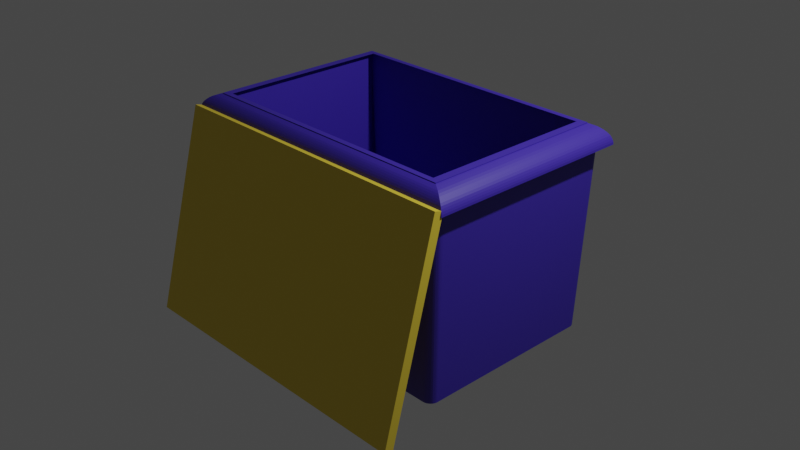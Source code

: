 # Source: Blauwe_ton.blend  (saved by Blender 2.91.10; exported with 4.5.12 LTS)
import bpy
from mathutils import Matrix  # noqa: F401  (used for matrix-valued properties, if any)

bpy.ops.wm.read_factory_settings(use_empty=True)
scene = bpy.context.scene
scene.name = 'Scene'

# ---- collections
col_collection = bpy.data.collections.new('Collection'); scene.collection.children.link(col_collection)

# ---- materials (node trees are filled in below, after node groups)
mat_material_001 = bpy.data.materials.new('Material.001')
mat_material_001.use_transparent_shadow = False
mat_material_002 = bpy.data.materials.new('Material.002')
mat_material_002.use_transparent_shadow = False

# ---- material node trees
mat_material_001.use_nodes = True; mat_material_001.node_tree.nodes.clear()
_N = mat_material_001.node_tree.nodes; _L = mat_material_001.node_tree.links
n0 = _N.new('ShaderNodeBsdfPrincipled'); n0.name = 'Principled BSDF'; n0.location = (10, 300)
n0.distribution = 'GGX'
n0.subsurface_method = 'BURLEY'
n0.inputs[0].default_value = (0.04905, 0.02487, 0.402, 1.0)
n0.inputs[3].default_value = 1.45
n0.inputs[27].default_value = (0.0, 0.0, 0.0, 1.0)
n0.inputs[28].default_value = 1.0
n1 = _N.new('ShaderNodeOutputMaterial'); n1.name = 'Material Output'; n1.location = (300, 300)
_L.new(n0.outputs[0], n1.inputs[0])
n1.is_active_output = True
mat_material_002.use_nodes = True; mat_material_002.node_tree.nodes.clear()
_N = mat_material_002.node_tree.nodes; _L = mat_material_002.node_tree.links
n0 = _N.new('ShaderNodeBsdfPrincipled'); n0.name = 'Principled BSDF'; n0.location = (10, 300)
n0.distribution = 'GGX'
n0.subsurface_method = 'BURLEY'
n0.inputs[0].default_value = (0.8, 0.6011, 0.04915, 1.0)
n0.inputs[3].default_value = 1.45
n0.inputs[27].default_value = (0.0, 0.0, 0.0, 1.0)
n0.inputs[28].default_value = 1.0
n1 = _N.new('ShaderNodeOutputMaterial'); n1.name = 'Material Output'; n1.location = (300, 300)
_L.new(n0.outputs[0], n1.inputs[0])
n1.is_active_output = True

# ---- world
world_world = bpy.data.worlds.new('World'); scene.world = world_world
world_world.use_nodes = True; world_world.node_tree.nodes.clear()
_N = world_world.node_tree.nodes; _L = world_world.node_tree.links
n0 = _N.new('ShaderNodeOutputWorld'); n0.name = 'World Output'; n0.location = (300, 300)
n1 = _N.new('ShaderNodeBackground'); n1.name = 'Background'; n1.location = (10, 300)
n1.inputs[0].default_value = (0.05088, 0.05088, 0.05088, 1.0)
_L.new(n1.outputs[0], n0.inputs[0])
n0.is_active_output = True
world_world.color = (0.05088, 0.05088, 0.05088)
world_world.use_sun_shadow = False
world_world.sun_shadow_jitter_overblur = 0.0

# ---- cameras
cam_camera = bpy.data.cameras.new('Camera')
cam_camera.clip_end = 100.0
cam_camera.ortho_scale = 7.314

# ---- lights
light_light = bpy.data.lights.new('Light', 'POINT')
light_light.transmission_factor = 0.0
light_light.energy = 1000.0
light_light.shadow_soft_size = 0.1
light_light.shadow_maximum_resolution = 0.006
light_light.use_absolute_resolution = True

# ---- meshes
me_cube_008 = bpy.data.meshes.new('Cube.008')
me_cube_008.from_pydata([(-0.95, -0.95, -1.0), (-1.0, -1.0, 1.0), (-0.95, 0.95, -1.0), (-1.0, 1.0, 1.0), (0.95, -0.95, -1.0), (1.0, -1.0, 1.0), (0.95, 0.95, -1.0), (1.0, 1.0, 1.0), (-1.0, -1.0, 1.2), (-1.0, 1.0, 1.2), (1.0, 1.0, 1.2), (1.0, -1.0, 1.2), (-1.0, 1.1, 1.0), (-0.95, 1.045, -1.0), (0.95, 1.045, -1.0), (1.0, 1.1, 1.0), (1.067, 1.0, 1.0), (1.013, 0.95, -1.0), (1.013, -0.95, -1.0), (1.067, -1.0, 1.0), (-1.013, 0.95, -1.0), (-1.013, -0.95, -1.0), (-1.067, -1.0, 1.0), (-1.067, 1.0, 1.0), (-0.95, -1.045, -1.0), (-1.0, -1.1, 1.0), (1.0, -1.1, 1.0), (0.95, -1.045, -1.0), (-1.013, -0.95, -1.0), (-1.067, -1.0, 1.0), (-1.067, 1.0, 1.0), (-1.013, 0.95, -1.0), (1.067, 1.0, 1.0), (1.013, 0.95, -1.0), (1.067, -1.0, 1.0), (1.013, -0.95, -1.0), (1.141, -1.141, 1.0), (1.141, 1.141, 1.0), (-1.141, 1.141, 1.0), (-1.141, -1.141, 1.0), (-1.0, 1.1, 1.0), (-1.067, 1.0, 1.0), (-1.007, 1.099, 1.0), (-1.015, 1.097, 1.0), (-1.022, 1.094, 1.0), (-1.029, 1.09, 1.0), (-1.035, 1.085, 1.0), (-1.042, 1.078, 1.0), (-1.047, 1.071, 1.0), (-1.052, 1.062, 1.0), (-1.056, 1.053, 1.0), (-1.06, 1.043, 1.0), (-1.063, 1.033, 1.0), (-1.065, 1.022, 1.0), (-1.066, 1.011, 1.0), (-1.013, 0.95, -1.0), (-0.95, 1.045, -1.0), (-1.013, 0.9606, -1.0), (-1.012, 0.9711, -1.0), (-1.01, 0.9814, -1.0), (-1.007, 0.9912, -1.0), (-1.004, 1.001, -1.0), (-0.9995, 1.009, -1.0), (-0.9948, 1.017, -1.0), (-0.9895, 1.024, -1.0), (-0.9837, 1.03, -1.0), (-0.9775, 1.036, -1.0), (-0.9709, 1.04, -1.0), (-0.9641, 1.043, -1.0), (-0.9571, 1.044, -1.0), (-0.95, -1.045, -1.0), (-1.013, -0.95, -1.0), (-0.9571, -1.044, -1.0), (-0.9641, -1.043, -1.0), (-0.9709, -1.04, -1.0), (-0.9775, -1.036, -1.0), (-0.9837, -1.03, -1.0), (-0.9895, -1.024, -1.0), (-0.9948, -1.017, -1.0), (-0.9995, -1.009, -1.0), (-1.004, -1.001, -1.0), (-1.007, -0.9912, -1.0), (-1.01, -0.9814, -1.0), (-1.012, -0.9711, -1.0), (-1.013, -0.9606, -1.0), (-1.067, -1.0, 1.0), (-1.0, -1.1, 1.0), (-1.066, -1.011, 1.0), (-1.065, -1.022, 1.0), (-1.063, -1.033, 1.0), (-1.06, -1.043, 1.0), (-1.056, -1.053, 1.0), (-1.052, -1.062, 1.0), (-1.047, -1.071, 1.0), (-1.042, -1.078, 1.0), (-1.035, -1.085, 1.0), (-1.029, -1.09, 1.0), (-1.022, -1.094, 1.0), (-1.015, -1.097, 1.0), (-1.007, -1.099, 1.0), (1.067, 1.0, 1.0), (1.0, 1.1, 1.0), (1.066, 1.011, 1.0), (1.065, 1.022, 1.0), (1.063, 1.033, 1.0), (1.06, 1.043, 1.0), (1.056, 1.053, 1.0), (1.052, 1.062, 1.0), (1.047, 1.071, 1.0), (1.042, 1.078, 1.0), (1.035, 1.085, 1.0), (1.029, 1.09, 1.0), (1.022, 1.094, 1.0), (1.015, 1.097, 1.0), (1.007, 1.099, 1.0), (0.95, 1.045, -1.0), (1.013, 0.95, -1.0), (0.9571, 1.044, -1.0), (0.9641, 1.043, -1.0), (0.9709, 1.04, -1.0), (0.9775, 1.036, -1.0), (0.9837, 1.03, -1.0), (0.9895, 1.024, -1.0), (0.9948, 1.017, -1.0), (0.9995, 1.009, -1.0), (1.004, 1.001, -1.0), (1.007, 0.9912, -1.0), (1.01, 0.9814, -1.0), (1.012, 0.9711, -1.0), (1.013, 0.9606, -1.0), (1.0, -1.1, 1.0), (1.067, -1.0, 1.0), (1.007, -1.099, 1.0), (1.015, -1.097, 1.0), (1.022, -1.094, 1.0), (1.029, -1.09, 1.0), (1.035, -1.085, 1.0), (1.042, -1.078, 1.0), (1.047, -1.071, 1.0), (1.052, -1.062, 1.0), (1.056, -1.053, 1.0), (1.06, -1.043, 1.0), (1.063, -1.033, 1.0), (1.065, -1.022, 1.0), (1.066, -1.011, 1.0), (1.013, -0.95, -1.0), (0.95, -1.045, -1.0), (1.013, -0.9606, -1.0), (1.012, -0.9711, -1.0), (1.01, -0.9814, -1.0), (1.007, -0.9912, -1.0), (1.004, -1.001, -1.0), (0.9995, -1.009, -1.0), (0.9948, -1.017, -1.0), (0.9895, -1.024, -1.0), (0.9837, -1.03, -1.0), (0.9775, -1.036, -1.0), (0.9709, -1.04, -1.0), (0.9641, -1.043, -1.0), (0.9571, -1.044, -1.0), (0.9434, -0.9434, 1.2), (1.141, -1.141, 1.002), (0.9656, -0.9656, 1.199), (0.9875, -0.9875, 1.195), (1.009, -1.009, 1.189), (1.029, -1.029, 1.18), (1.049, -1.049, 1.17), (1.067, -1.067, 1.157), (1.083, -1.083, 1.142), (1.098, -1.098, 1.125), (1.111, -1.111, 1.107), (1.122, -1.122, 1.088), (1.13, -1.13, 1.067), (1.136, -1.136, 1.046), (1.14, -1.14, 1.024), (1.141, 1.141, 1.002), (0.9434, 0.9434, 1.2), (1.14, 1.14, 1.024), (1.136, 1.136, 1.046), (1.13, 1.13, 1.067), (1.122, 1.122, 1.088), (1.111, 1.111, 1.107), (1.098, 1.098, 1.125), (1.083, 1.083, 1.142), (1.067, 1.067, 1.157), (1.049, 1.049, 1.17), (1.029, 1.029, 1.18), (1.009, 1.009, 1.189), (0.9875, 0.9875, 1.195), (0.9656, 0.9656, 1.199), (-0.9434, 0.9434, 1.2), (-1.141, 1.141, 1.002), (-0.9656, 0.9656, 1.199), (-0.9875, 0.9875, 1.195), (-1.009, 1.009, 1.189), (-1.029, 1.029, 1.18), (-1.049, 1.049, 1.17), (-1.067, 1.067, 1.157), (-1.083, 1.083, 1.142), (-1.098, 1.098, 1.125), (-1.111, 1.111, 1.107), (-1.122, 1.122, 1.088), (-1.13, 1.13, 1.067), (-1.136, 1.136, 1.046), (-1.14, 1.14, 1.024), (-1.141, -1.141, 1.002), (-0.9434, -0.9434, 1.2), (-1.14, -1.14, 1.024), (-1.136, -1.136, 1.046), (-1.13, -1.13, 1.067), (-1.122, -1.122, 1.088), (-1.111, -1.111, 1.107), (-1.098, -1.098, 1.125), (-1.083, -1.083, 1.142), (-1.067, -1.067, 1.157), (-1.049, -1.049, 1.17), (-1.029, -1.029, 1.18), (-1.009, -1.009, 1.189), (-0.9875, -0.9875, 1.195), (-0.9656, -0.9656, 1.199), (-1.0, -1.0, -0.6), (-1.0, 1.0, -0.6), (1.0, 1.0, -0.6), (1.0, -1.0, -0.6), (-1.0, -1.0, -0.8), (-1.0, 1.0, -0.8), (1.0, 1.0, -0.8), (1.0, -1.0, -0.8)], [], [(1, 3, 23, 22), (6, 2, 13, 14), (5, 4, 18, 19), (5, 1, 25, 26), (2, 6, 4, 0), (1, 5, 36, 39), (8, 11, 223, 220), (3, 1, 39, 38), (37, 38, 191, 175), (36, 37, 175, 161), (13, 12, 15, 14), (3, 7, 15, 12), (24, 25, 86, 70), (4, 5, 34, 35), (17, 16, 19, 18), (4, 6, 17, 18), (7, 5, 19, 16), (6, 7, 16, 17), (21, 22, 23, 20), (2, 0, 21, 20), (3, 2, 20, 23), (0, 1, 22, 21), (27, 26, 25, 24), (6, 14, 115, 117, 118, 119, 120, 121, 122, 123, 124, 125, 126, 127, 128, 129, 116, 33), (14, 15, 101, 115), (0, 4, 27, 24), (3, 12, 40, 42, 43, 44, 45, 46, 47, 48, 49, 50, 51, 52, 53, 54, 41, 30), (0, 24, 70, 72, 73, 74, 75, 76, 77, 78, 79, 80, 81, 82, 83, 84, 71, 28), (29, 28, 71, 85), (31, 30, 41, 55), (25, 1, 29, 85, 87, 88, 89, 90, 91, 92, 93, 94, 95, 96, 97, 98, 99, 86), (13, 2, 31, 55, 57, 58, 59, 60, 61, 62, 63, 64, 65, 66, 67, 68, 69, 56), (2, 3, 30, 31), (1, 0, 28, 29), (15, 7, 32, 100, 102, 103, 104, 105, 106, 107, 108, 109, 110, 111, 112, 113, 114, 101), (5, 26, 130, 132, 133, 134, 135, 136, 137, 138, 139, 140, 141, 142, 143, 144, 131, 34), (27, 4, 35, 145, 147, 148, 149, 150, 151, 152, 153, 154, 155, 156, 157, 158, 159, 146), (26, 27, 146, 130), (35, 34, 131, 145), (32, 33, 116, 100), (9, 10, 176, 190), (7, 6, 33, 32), (40, 56, 69, 42), (42, 69, 68, 43), (43, 68, 67, 44), (44, 67, 66, 45), (45, 66, 65, 46), (46, 65, 64, 47), (47, 64, 63, 48), (48, 63, 62, 49), (49, 62, 61, 50), (50, 61, 60, 51), (51, 60, 59, 52), (52, 59, 58, 53), (53, 58, 57, 54), (54, 57, 55, 41), (70, 86, 99, 72), (72, 99, 98, 73), (73, 98, 97, 74), (74, 97, 96, 75), (75, 96, 95, 76), (76, 95, 94, 77), (77, 94, 93, 78), (78, 93, 92, 79), (79, 92, 91, 80), (80, 91, 90, 81), (81, 90, 89, 82), (82, 89, 88, 83), (83, 88, 87, 84), (84, 87, 85, 71), (100, 116, 129, 102), (102, 129, 128, 103), (103, 128, 127, 104), (104, 127, 126, 105), (105, 126, 125, 106), (106, 125, 124, 107), (107, 124, 123, 108), (108, 123, 122, 109), (109, 122, 121, 110), (110, 121, 120, 111), (111, 120, 119, 112), (112, 119, 118, 113), (113, 118, 117, 114), (114, 117, 115, 101), (130, 146, 159, 132), (132, 159, 158, 133), (133, 158, 157, 134), (134, 157, 156, 135), (135, 156, 155, 136), (136, 155, 154, 137), (137, 154, 153, 138), (138, 153, 152, 139), (139, 152, 151, 140), (140, 151, 150, 141), (141, 150, 149, 142), (142, 149, 148, 143), (143, 148, 147, 144), (144, 147, 145, 131), (12, 13, 56, 40), (11, 8, 206, 160), (8, 9, 190, 206), (7, 3, 38, 37), (39, 36, 161, 205), (38, 39, 205, 191), (5, 7, 37, 36), (176, 160, 162, 189), (189, 162, 163, 188), (188, 163, 164, 187), (187, 164, 165, 186), (186, 165, 166, 185), (185, 166, 167, 184), (184, 167, 168, 183), (183, 168, 169, 182), (182, 169, 170, 181), (181, 170, 171, 180), (180, 171, 172, 179), (179, 172, 173, 178), (178, 173, 174, 177), (177, 174, 161, 175), (206, 190, 192, 219), (219, 192, 193, 218), (218, 193, 194, 217), (217, 194, 195, 216), (216, 195, 196, 215), (215, 196, 197, 214), (214, 197, 198, 213), (213, 198, 199, 212), (212, 199, 200, 211), (211, 200, 201, 210), (210, 201, 202, 209), (209, 202, 203, 208), (208, 203, 204, 207), (207, 204, 191, 205), (160, 206, 219, 162), (162, 219, 218, 163), (163, 218, 217, 164), (164, 217, 216, 165), (165, 216, 215, 166), (166, 215, 214, 167), (167, 214, 213, 168), (168, 213, 212, 169), (169, 212, 211, 170), (170, 211, 210, 171), (171, 210, 209, 172), (172, 209, 208, 173), (173, 208, 207, 174), (174, 207, 205, 161), (190, 176, 189, 192), (192, 189, 188, 193), (193, 188, 187, 194), (194, 187, 186, 195), (195, 186, 185, 196), (196, 185, 184, 197), (197, 184, 183, 198), (198, 183, 182, 199), (199, 182, 181, 200), (200, 181, 180, 201), (201, 180, 179, 202), (202, 179, 178, 203), (203, 178, 177, 204), (204, 177, 175, 191), (10, 11, 160, 176), (221, 220, 224, 225), (10, 9, 221, 222), (11, 10, 222, 223), (9, 8, 220, 221), (226, 225, 224, 227), (220, 223, 227, 224), (222, 221, 225, 226), (223, 222, 226, 227)])
_uv = me_cube_008.uv_layers.new(name='UVMap')
_uv.uv.foreach_set('vector', [0.625, 0.0, 0.625, 0.25, 0.625, 0.25, 0.625, 0.0, 0.375, 0.5, 0.125, 0.5, 0.125, 0.5, 0.375, 0.5, 0.625, 0.75, 0.375, 0.75, 0.375, 0.75, 0.625, 0.75, 0.625, 0.75, 0.625, 1.0, 0.625, 1.0, 0.625, 0.75, 0.125, 0.5, 0.375, 0.5, 0.375, 0.75, 0.125, 0.75, 0.625, 1.0, 0.625, 0.75, 0.625, 0.75, 0.625, 1.0, 0.875, 0.75, 0.625, 0.75, 0.625, 0.75, 0.875, 0.75, 0.625, 0.25, 0.625, 0.0, 0.625, 0.0, 0.625, 0.25, 0.625, 0.5, 0.625, 0.25, 0.625, 0.25, 0.625, 0.5, 0.625, 0.75, 0.625, 0.5, 0.625, 0.5, 0.625, 0.75, 0.375, 0.25, 0.625, 0.25, 0.625, 0.5, 0.375, 0.5, 0.625, 0.25, 0.625, 0.5, 0.625, 0.5, 0.625, 0.25, 0.375, 1.0, 0.625, 1.0, 0.625, 1.0, 0.375, 1.0, 0.375, 0.75, 0.625, 0.75, 0.625, 0.75, 0.375, 0.75, 0.375, 0.5, 0.625, 0.5, 0.625, 0.75, 0.375, 0.75, 0.375, 0.75, 0.375, 0.5, 0.375, 0.5, 0.375, 0.75, 0.625, 0.5, 0.625, 0.75, 0.625, 0.75, 0.625, 0.5, 0.375, 0.5, 0.625, 0.5, 0.625, 0.5, 0.375, 0.5, 0.375, 0.0, 0.625, 0.0, 0.625, 0.25, 0.375, 0.25, 0.125, 0.5, 0.125, 0.75, 0.125, 0.75, 0.125, 0.5, 0.625, 0.25, 0.375, 0.25, 0.375, 0.25, 0.625, 0.25, 0.375, 1.0, 0.625, 1.0, 0.625, 1.0, 0.375, 1.0, 0.375, 0.75, 0.625, 0.75, 0.625, 1.0, 0.375, 1.0, 0.375, 0.5, 0.375, 0.5, 0.375, 0.5, 0.375, 0.5, 0.375, 0.5, 0.375, 0.5, 0.375, 0.5, 0.375, 0.5, 0.375, 0.5, 0.375, 0.5, 0.375, 0.5, 0.375, 0.5, 0.375, 0.5, 0.375, 0.5, 0.375, 0.5, 0.375, 0.5, 0.375, 0.5, 0.375, 0.5, 0.375, 0.5, 0.625, 0.5, 0.625, 0.5, 0.375, 0.5, 0.125, 0.75, 0.375, 0.75, 0.375, 0.75, 0.125, 0.75, 0.625, 0.25, 0.625, 0.25, 0.625, 0.25, 0.625, 0.25, 0.625, 0.25, 0.625, 0.25, 0.625, 0.25, 0.625, 0.25, 0.625, 0.25, 0.6249, 0.25, 0.625, 0.25, 0.625, 0.25, 0.625, 0.25, 0.625, 0.25, 0.625, 0.25, 0.625, 0.25, 0.625, 0.25, 0.625, 0.25, 0.125, 0.75, 0.125, 0.75, 0.125, 0.75, 0.2917, 0.9167, 0.2917, 0.9167, 0.2917, 0.9167, 0.2916, 0.9167, 0.2916, 0.9167, 0.2916, 0.9167, 0.2917, 0.9167, 0.2916, 0.9167, 0.2916, 0.9167, 0.2917, 0.9167, 0.2917, 0.9167, 0.2917, 0.9167, 0.2917, 0.9167, 0.125, 0.75, 0.125, 0.75, 0.625, 1.0, 0.375, 1.0, 0.375, 1.0, 0.625, 1.0, 0.375, 0.25, 0.625, 0.25, 0.625, 0.25, 0.375, 0.25, 0.625, 1.0, 0.625, 1.0, 0.625, 1.0, 0.625, 1.0, 0.625, 1.0, 0.625, 1.0, 0.625, 1.0, 0.625, 1.0, 0.625, 1.0, 0.625, 1.0, 0.6249, 1.0, 0.625, 1.0, 0.625, 1.0, 0.625, 1.0, 0.625, 1.0, 0.625, 1.0, 0.625, 1.0, 0.625, 1.0, 0.125, 0.5, 0.125, 0.5, 0.125, 0.5, 0.125, 0.5, 0.2917, 0.3333, 0.2917, 0.3333, 0.2917, 0.3333, 0.2917, 0.3333, 0.2916, 0.3333, 0.2916, 0.3333, 0.2917, 0.3333, 0.2916, 0.3333, 0.2916, 0.3333, 0.2916, 0.3333, 0.2917, 0.3333, 0.2917, 0.3333, 0.2917, 0.3333, 0.125, 0.5, 0.375, 0.25, 0.625, 0.25, 0.625, 0.25, 0.375, 0.25, 0.625, 1.0, 0.375, 1.0, 0.375, 1.0, 0.625, 1.0, 0.625, 0.5, 0.625, 0.5, 0.625, 0.5, 0.625, 0.5, 0.625, 0.5, 0.625, 0.5, 0.625, 0.5, 0.625, 0.5, 0.625, 0.5, 0.625, 0.5, 0.6249, 0.5, 0.625, 0.5, 0.625, 0.5, 0.625, 0.5, 0.625, 0.5, 0.625, 0.5, 0.625, 0.5, 0.625, 0.5, 0.625, 0.75, 0.625, 0.75, 0.625, 0.75, 0.625, 0.75, 0.625, 0.75, 0.625, 0.75, 0.625, 0.75, 0.625, 0.75, 0.625, 0.75, 0.6249, 0.75, 0.625, 0.75, 0.625, 0.75, 0.625, 0.75, 0.625, 0.75, 0.625, 0.75, 0.625, 0.75, 0.625, 0.75, 0.625, 0.75, 0.375, 0.75, 0.375, 0.75, 0.375, 0.75, 0.375, 0.75, 0.375, 0.75, 0.375, 0.75, 0.375, 0.75, 0.375, 0.75, 0.375, 0.75, 0.375, 0.75, 0.375, 0.75, 0.375, 0.75, 0.375, 0.75, 0.375, 0.75, 0.375, 0.75, 0.375, 0.75, 0.375, 0.75, 0.375, 0.75, 0.625, 0.75, 0.375, 0.75, 0.375, 0.75, 0.625, 0.75, 0.375, 0.75, 0.625, 0.75, 0.625, 0.75, 0.375, 0.75, 0.625, 0.5, 0.375, 0.5, 0.375, 0.5, 0.625, 0.5, 0.875, 0.5, 0.625, 0.5, 0.6267, 0.5, 0.8733, 0.5, 0.625, 0.5, 0.375, 0.5, 0.375, 0.5, 0.625, 0.5, 0.625, 0.25, 0.375, 0.25, 0.2917, 0.3333, 0.625, 0.25, 0.625, 0.25, 0.2917, 0.3333, 0.2917, 0.3333, 0.625, 0.25, 0.625, 0.25, 0.2917, 0.3333, 0.2917, 0.3333, 0.625, 0.25, 0.625, 0.25, 0.2917, 0.3333, 0.2916, 0.3333, 0.625, 0.25, 0.625, 0.25, 0.2916, 0.3333, 0.2916, 0.3333, 0.625, 0.25, 0.625, 0.25, 0.2916, 0.3333, 0.2916, 0.3333, 0.625, 0.25, 0.625, 0.25, 0.2916, 0.3333, 0.2917, 0.3333, 0.6249, 0.25, 0.6249, 0.25, 0.2917, 0.3333, 0.2916, 0.3333, 0.625, 0.25, 0.625, 0.25, 0.2916, 0.3333, 0.2916, 0.3333, 0.625, 0.25, 0.625, 0.25, 0.2916, 0.3333, 0.2917, 0.3333, 0.625, 0.25, 0.625, 0.25, 0.2917, 0.3333, 0.2917, 0.3333, 0.625, 0.25, 0.625, 0.25, 0.2917, 0.3333, 0.2917, 0.3333, 0.625, 0.25, 0.625, 0.25, 0.2917, 0.3333, 0.2917, 0.3333, 0.625, 0.25, 0.625, 0.25, 0.2917, 0.3333, 0.375, 0.25, 0.625, 0.25, 0.375, 1.0, 0.625, 1.0, 0.625, 1.0, 0.2917, 0.9167, 0.2917, 0.9167, 0.625, 1.0, 0.625, 1.0, 0.2917, 0.9167, 0.2917, 0.9167, 0.625, 1.0, 0.625, 1.0, 0.2917, 0.9167, 0.2917, 0.9167, 0.625, 1.0, 0.625, 1.0, 0.2916, 0.9167, 0.2916, 0.9167, 0.625, 1.0, 0.625, 1.0, 0.2916, 0.9167, 0.2916, 0.9167, 0.625, 1.0, 0.625, 1.0, 0.2916, 0.9167, 0.2916, 0.9167, 0.625, 1.0, 0.6249, 1.0, 0.2917, 0.9167, 0.2917, 0.9167, 0.6249, 1.0, 0.625, 1.0, 0.2916, 0.9167, 0.2916, 0.9167, 0.625, 1.0, 0.625, 1.0, 0.2916, 0.9167, 0.2916, 0.9167, 0.625, 1.0, 0.625, 1.0, 0.2917, 0.9167, 0.2917, 0.9167, 0.625, 1.0, 0.625, 1.0, 0.2917, 0.9167, 0.2917, 0.9167, 0.625, 1.0, 0.625, 1.0, 0.2917, 0.9167, 0.2917, 0.9167, 0.625, 1.0, 0.625, 1.0, 0.2917, 0.9167, 0.2917, 0.9167, 0.625, 1.0, 0.625, 1.0, 0.375, 1.0, 0.625, 0.5, 0.375, 0.5, 0.375, 0.5, 0.625, 0.5, 0.625, 0.5, 0.375, 0.5, 0.375, 0.5, 0.625, 0.5, 0.625, 0.5, 0.375, 0.5, 0.375, 0.5, 0.625, 0.5, 0.625, 0.5, 0.375, 0.5, 0.375, 0.5, 0.625, 0.5, 0.625, 0.5, 0.375, 0.5, 0.375, 0.5, 0.625, 0.5, 0.625, 0.5, 0.375, 0.5, 0.375, 0.5, 0.625, 0.5, 0.625, 0.5, 0.375, 0.5, 0.375, 0.5, 0.6249, 0.5, 0.6249, 0.5, 0.375, 0.5, 0.375, 0.5, 0.625, 0.5, 0.625, 0.5, 0.375, 0.5, 0.375, 0.5, 0.625, 0.5, 0.625, 0.5, 0.375, 0.5, 0.375, 0.5, 0.625, 0.5, 0.625, 0.5, 0.375, 0.5, 0.375, 0.5, 0.625, 0.5, 0.625, 0.5, 0.375, 0.5, 0.375, 0.5, 0.625, 0.5, 0.625, 0.5, 0.375, 0.5, 0.375, 0.5, 0.625, 0.5, 0.625, 0.5, 0.375, 0.5, 0.375, 0.5, 0.625, 0.5, 0.625, 0.75, 0.375, 0.75, 0.375, 0.75, 0.625, 0.75, 0.625, 0.75, 0.375, 0.75, 0.375, 0.75, 0.625, 0.75, 0.625, 0.75, 0.375, 0.75, 0.375, 0.75, 0.625, 0.75, 0.625, 0.75, 0.375, 0.75, 0.375, 0.75, 0.625, 0.75, 0.625, 0.75, 0.375, 0.75, 0.375, 0.75, 0.625, 0.75, 0.625, 0.75, 0.375, 0.75, 0.375, 0.75, 0.625, 0.75, 0.625, 0.75, 0.375, 0.75, 0.375, 0.75, 0.6249, 0.75, 0.6249, 0.75, 0.375, 0.75, 0.375, 0.75, 0.625, 0.75, 0.625, 0.75, 0.375, 0.75, 0.375, 0.75, 0.625, 0.75, 0.625, 0.75, 0.375, 0.75, 0.375, 0.75, 0.625, 0.75, 0.625, 0.75, 0.375, 0.75, 0.375, 0.75, 0.625, 0.75, 0.625, 0.75, 0.375, 0.75, 0.375, 0.75, 0.625, 0.75, 0.625, 0.75, 0.375, 0.75, 0.375, 0.75, 0.625, 0.75, 0.625, 0.75, 0.375, 0.75, 0.375, 0.75, 0.625, 0.75, 0.625, 0.25, 0.375, 0.25, 0.375, 0.25, 0.625, 0.25, 0.625, 0.75, 0.875, 0.75, 0.8733, 0.75, 0.6267, 0.75, 0.875, 0.75, 0.875, 0.5, 0.875, 0.5017, 0.875, 0.7483, 0.625, 0.5, 0.625, 0.25, 0.625, 0.25, 0.625, 0.5, 0.625, 1.0, 0.625, 0.75, 0.625, 0.75, 0.625, 1.0, 0.625, 0.25, 0.625, 0.0, 0.625, 0.0, 0.625, 0.25, 0.625, 0.75, 0.625, 0.5, 0.625, 0.5, 0.625, 0.75, 0.625, 0.5017, 0.625, 0.7483, 0.625, 0.7491, 0.625, 0.5009, 0.625, 0.5009, 0.625, 0.7491, 0.625, 0.7497, 0.625, 0.5003, 0.625, 0.5003, 0.625, 0.7497, 0.625, 0.75, 0.625, 0.5, 0.625, 0.5, 0.625, 0.75, 0.625, 0.75, 0.625, 0.5, 0.625, 0.5, 0.625, 0.75, 0.625, 0.75, 0.625, 0.5, 0.625, 0.5, 0.625, 0.75, 0.625, 0.75, 0.625, 0.5, 0.625, 0.5, 0.625, 0.75, 0.625, 0.7436, 0.625, 0.5064, 0.625, 0.5064, 0.625, 0.7436, 0.625, 0.7453, 0.625, 0.5047, 0.625, 0.5047, 0.625, 0.7453, 0.625, 0.7467, 0.625, 0.5033, 0.625, 0.5033, 0.625, 0.7467, 0.625, 0.7479, 0.625, 0.5021, 0.625, 0.5021, 0.625, 0.7479, 0.625, 0.7488, 0.625, 0.5012, 0.625, 0.5012, 0.625, 0.7488, 0.625, 0.7495, 0.625, 0.5005, 0.625, 0.5005, 0.625, 0.7495, 0.625, 0.7499, 0.625, 0.5001, 0.625, 0.5001, 0.625, 0.7499, 0.625, 0.75, 0.625, 0.5, 0.875, 0.7483, 0.875, 0.5017, 0.875, 0.5009, 0.875, 0.7491, 0.875, 0.7491, 0.875, 0.5009, 0.875, 0.5003, 0.875, 0.7497, 0.875, 0.7497, 0.875, 0.5003, 0.875, 0.5, 0.875, 0.75, 0.875, 0.75, 0.875, 0.5, 0.875, 0.5, 0.875, 0.75, 0.875, 0.75, 0.875, 0.5, 0.875, 0.5, 0.875, 0.75, 0.875, 0.75, 0.875, 0.5, 0.875, 0.5, 0.875, 0.75, 0.875, 0.75, 0.875, 0.5, 0.875, 0.5064, 0.875, 0.7436, 0.625, 0.006352, 0.625, 0.2436, 0.625, 0.2453, 0.625, 0.004732, 0.625, 0.004732, 0.625, 0.2453, 0.625, 0.2467, 0.625, 0.003324, 0.625, 0.003324, 0.625, 0.2467, 0.625, 0.2479, 0.625, 0.002148, 0.625, 0.002148, 0.625, 0.2479, 0.625, 0.2488, 0.625, 0.001217, 0.625, 0.001217, 0.625, 0.2488, 0.625, 0.2495, 0.625, 0.0005437, 0.625, 0.0005437, 0.625, 0.2495, 0.625, 0.2499, 0.625, 0.0001364, 0.625, 0.0001364, 0.625, 0.2499, 0.625, 0.25, 0.625, 0.0, 0.6267, 0.75, 0.8733, 0.75, 0.8741, 0.75, 0.6259, 0.75, 0.6259, 0.75, 0.8741, 0.75, 0.8747, 0.75, 0.6253, 0.75, 0.6253, 0.75, 0.8747, 0.75, 0.875, 0.75, 0.625, 0.75, 0.625, 0.75, 0.875, 0.75, 0.875, 0.75, 0.625, 0.75, 0.625, 0.75, 0.875, 0.75, 0.875, 0.75, 0.625, 0.75, 0.625, 0.75, 0.875, 0.75, 0.875, 0.75, 0.625, 0.75, 0.625, 0.75, 0.875, 0.75, 0.8686, 0.75, 0.6314, 0.75, 0.625, 0.7564, 0.625, 0.9936, 0.625, 0.9953, 0.625, 0.7547, 0.625, 0.7547, 0.625, 0.9953, 0.625, 0.9967, 0.625, 0.7533, 0.625, 0.7533, 0.625, 0.9967, 0.625, 0.9979, 0.625, 0.7521, 0.625, 0.7521, 0.625, 0.9979, 0.625, 0.9988, 0.625, 0.7512, 0.625, 0.7512, 0.625, 0.9988, 0.625, 0.9995, 0.625, 0.7505, 0.625, 0.7505, 0.625, 0.9995, 0.625, 0.9999, 0.625, 0.7501, 0.625, 0.7501, 0.625, 0.9999, 0.625, 1.0, 0.625, 0.75, 0.8733, 0.5, 0.6267, 0.5, 0.6259, 0.5, 0.8741, 0.5, 0.8741, 0.5, 0.6259, 0.5, 0.6253, 0.5, 0.8747, 0.5, 0.8747, 0.5, 0.6253, 0.5, 0.625, 0.5, 0.875, 0.5, 0.875, 0.5, 0.625, 0.5, 0.625, 0.5, 0.875, 0.5, 0.875, 0.5, 0.625, 0.5, 0.625, 0.5, 0.875, 0.5, 0.875, 0.5, 0.625, 0.5, 0.625, 0.5, 0.875, 0.5, 0.875, 0.5, 0.625, 0.5, 0.6314, 0.5, 0.8686, 0.5, 0.625, 0.2564, 0.625, 0.4936, 0.625, 0.4953, 0.625, 0.2547, 0.625, 0.2547, 0.625, 0.4953, 0.625, 0.4967, 0.625, 0.2533, 0.625, 0.2533, 0.625, 0.4967, 0.625, 0.4979, 0.625, 0.2521, 0.625, 0.2521, 0.625, 0.4979, 0.625, 0.4988, 0.625, 0.2512, 0.625, 0.2512, 0.625, 0.4988, 0.625, 0.4995, 0.625, 0.2505, 0.625, 0.2505, 0.625, 0.4995, 0.625, 0.4999, 0.625, 0.2501, 0.625, 0.2501, 0.625, 0.4999, 0.625, 0.5, 0.625, 0.25, 0.625, 0.5, 0.625, 0.75, 0.625, 0.7483, 0.625, 0.5017, 0.875, 0.5, 0.875, 0.75, 0.875, 0.75, 0.875, 0.5, 0.625, 0.5, 0.875, 0.5, 0.875, 0.5, 0.625, 0.5, 0.625, 0.75, 0.625, 0.5, 0.625, 0.5, 0.625, 0.75, 0.875, 0.5, 0.875, 0.75, 0.875, 0.75, 0.875, 0.5, 0.625, 0.5, 0.875, 0.5, 0.875, 0.75, 0.625, 0.75, 0.875, 0.75, 0.625, 0.75, 0.625, 0.75, 0.875, 0.75, 0.625, 0.5, 0.875, 0.5, 0.875, 0.5, 0.625, 0.5, 0.625, 0.75, 0.625, 0.5, 0.625, 0.5, 0.625, 0.75])
me_cube_008.materials.append(mat_material_001)
me_cube_008.use_remesh_fix_poles = True
me_cube_008.use_remesh_preserve_attributes = False
me_cube_008.use_mirror_vertex_groups = False
me_cube_008.update()
me_cube = bpy.data.meshes.new('Cube')
me_cube.from_pydata([(-1.0, -1.0, -1.0), (-1.0, -1.0, 1.0), (-1.0, 1.0, -1.0), (-1.0, 1.0, 1.0), (1.0, -1.0, -1.0), (1.0, -1.0, 1.0), (1.0, 1.0, -1.0), (1.0, 1.0, 1.0)], [], [(0, 1, 3, 2), (2, 3, 7, 6), (6, 7, 5, 4), (4, 5, 1, 0), (2, 6, 4, 0), (7, 3, 1, 5)])
_uv = me_cube.uv_layers.new(name='UVMap')
_uv.uv.foreach_set('vector', [0.375, 0.0, 0.625, 0.0, 0.625, 0.25, 0.375, 0.25, 0.375, 0.25, 0.625, 0.25, 0.625, 0.5, 0.375, 0.5, 0.375, 0.5, 0.625, 0.5, 0.625, 0.75, 0.375, 0.75, 0.375, 0.75, 0.625, 0.75, 0.625, 1.0, 0.375, 1.0, 0.125, 0.5, 0.375, 0.5, 0.375, 0.75, 0.125, 0.75, 0.625, 0.5, 0.875, 0.5, 0.875, 0.75, 0.625, 0.75])
me_cube.materials.append(mat_material_002)
me_cube.use_remesh_fix_poles = True
me_cube.use_remesh_preserve_attributes = False
me_cube.use_mirror_vertex_groups = False
me_cube.update()

# ---- objects
ob_light = bpy.data.objects.new('Light', light_light)
ob_camera = bpy.data.objects.new('Camera', cam_camera)
ob_cube = bpy.data.objects.new('Cube', me_cube_008)
ob_cube_001 = bpy.data.objects.new('Cube.001', me_cube)

# ---- transforms, parenting, visibility, modifiers, constraints
ob_light.location = (4.076, 1.005, 5.904)
ob_light.rotation_euler = (0.6503, 0.05522, 1.866)
ob_light.lock_rotations_4d = False
ob_light.empty_display_type = 'ARROWS'
ob_light.color = (0.0, 0.0, 0.0, 0.0)
ob_light.lineart.crease_threshold = 0.0
ob_camera.location = (7.359, -6.926, 4.958)
ob_camera.rotation_euler = (1.109, 0.0, 0.8149)
ob_camera.lock_rotations_4d = False
ob_camera.empty_display_type = 'ARROWS'
ob_camera.color = (0.0, 0.0, 0.0, 0.0)
ob_camera.display_type = 'WIRE'
ob_camera.lineart.crease_threshold = 0.0
ob_cube.location = (0.0, 0.0, 0.0)
ob_cube.scale = (1.5, 1.0, 1.0)
ob_cube.lineart.crease_threshold = 0.0
ob_cube_001.location = (0.0, -1.441, 0.0)
ob_cube_001.rotation_euler = (1.309, 0.0, 0.0)
ob_cube_001.scale = (1.7, 1.1, 0.05)
ob_cube_001.lineart.crease_threshold = 0.0

# ---- collection membership
col_collection.objects.link(ob_light)
col_collection.objects.link(ob_camera)
col_collection.objects.link(ob_cube)
col_collection.objects.link(ob_cube_001)

# ---- scene / render settings (as saved in the file)
scene.camera = ob_camera
scene.frame_start = 1; scene.frame_end = 250; scene.frame_set(1)
scene.render.engine = 'BLENDER_EEVEE_NEXT'
scene.cycles.use_denoising = False
scene.cycles.samples = 128
scene.cycles.sampling_pattern = 'TABULATED_SOBOL'
scene.cycles.use_adaptive_sampling = False
scene.cycles.use_light_tree = False
scene.view_settings.view_transform = 'Filmic'
bpy.context.view_layer.update()
